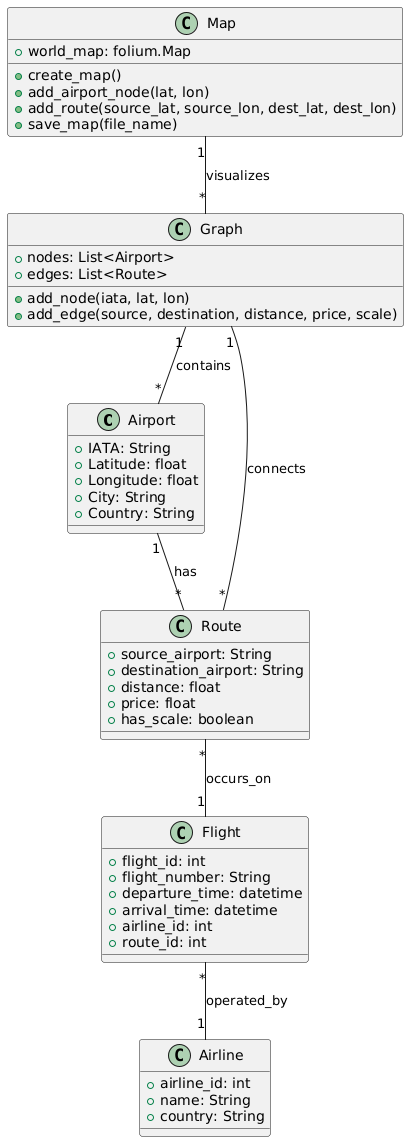

The diagram above was rendered by PlantUML. Its source (embedded in the PNG):
@startuml
class Airport {
    + IATA: String
    + Latitude: float
    + Longitude: float
    + City: String
    + Country: String
}

class Route {
    + source_airport: String
    + destination_airport: String
    + distance: float
    + price: float
    + has_scale: boolean
}

class Airline {
    + airline_id: int
    + name: String
    + country: String
}

class Flight {
    + flight_id: int
    + flight_number: String
    + departure_time: datetime
    + arrival_time: datetime
    + airline_id: int
    + route_id: int
}

class Graph {
    + nodes: List<Airport>
    + edges: List<Route>
    + add_node(iata, lat, lon)
    + add_edge(source, destination, distance, price, scale)
}

class Map {
    + world_map: folium.Map
    + create_map()
    + add_airport_node(lat, lon)
    + add_route(source_lat, source_lon, dest_lat, dest_lon)
    + save_map(file_name)
}

Airport "1" -- "*" Route : has
Route "*" -- "1" Flight : occurs_on
Flight "*" -- "1" Airline : operated_by
Graph "1" -- "*" Airport : contains
Graph "1" -- "*" Route : connects
Map "1" -- "*" Graph : visualizes
@enduml